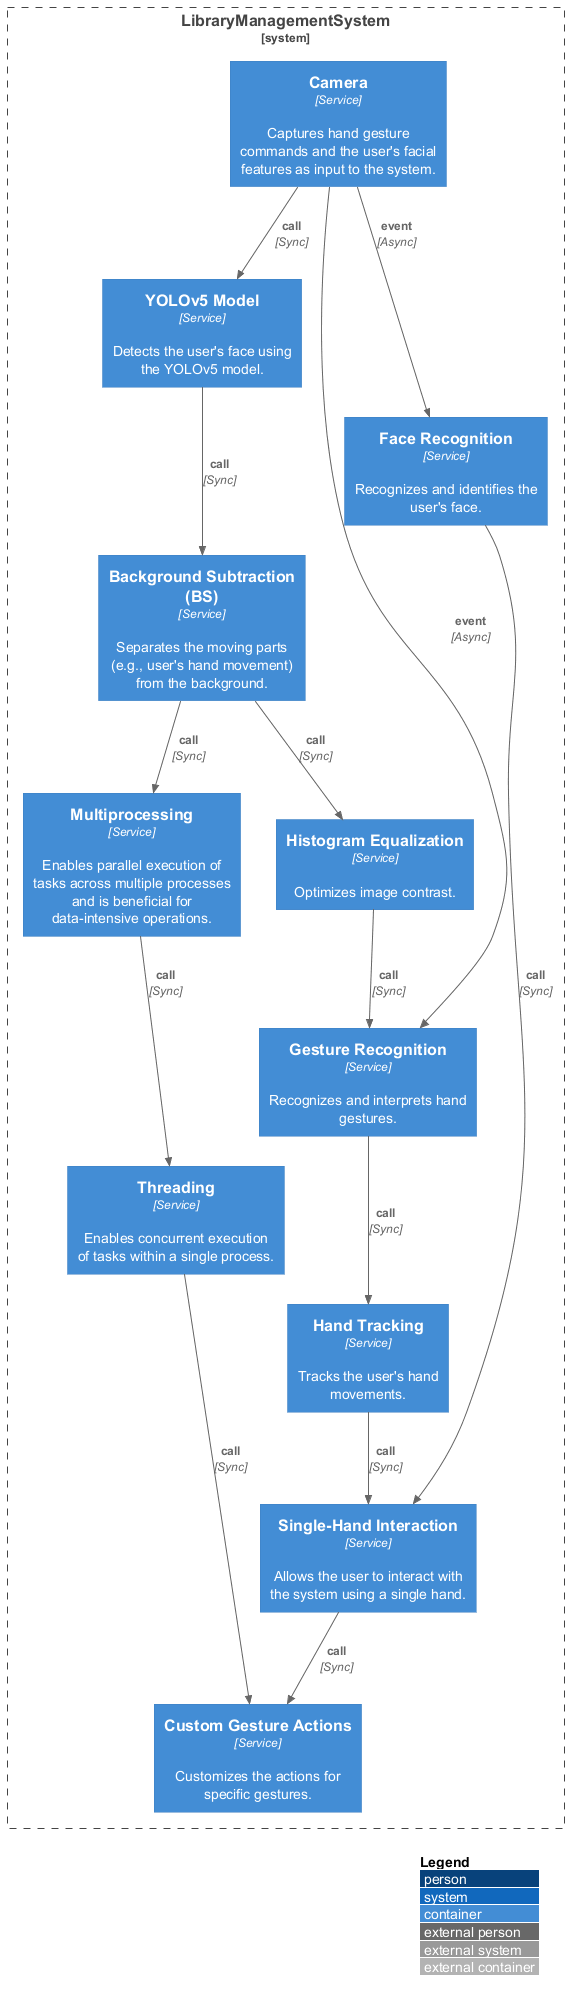

The diagram above was rendered by PlantUML. Its source (embedded in the PNG):
@startuml
!include https://raw.githubusercontent.com/plantuml-stdlib/C4-PlantUML/master/C4_Container.puml
LAYOUT_WITH_LEGEND()
System_Boundary(LibraryManagementSystem, "LibraryManagementSystem") {
  Container(Camera, "Camera", "Service", "Captures hand gesture commands and the user's facial features as input to the system.")
  Container(YOLOv5Model, "YOLOv5 Model", "Service", "Detects the user's face using the YOLOv5 model.")
  Container(BackgroundSubtractionBS, "Background Subtraction (BS)", "Service", "Separates the moving parts (e.g., user's hand movement) from the background.")
  Container(HistogramEqualization, "Histogram Equalization", "Service", "Optimizes image contrast.")
  Container(Threading, "Threading", "Service", "Enables concurrent execution of tasks within a single process.")
  Container(Multiprocessing, "Multiprocessing", "Service", "Enables parallel execution of tasks across multiple processes and is beneficial for data-intensive operations.")
  Container(GestureRecognition, "Gesture Recognition", "Service", "Recognizes and interprets hand gestures.")
  Container(FaceRecognition, "Face Recognition", "Service", "Recognizes and identifies the user's face.")
  Container(HandTracking, "Hand Tracking", "Service", "Tracks the user's hand movements.")
  Container(SingleHandInteraction, "Single-Hand Interaction", "Service", "Allows the user to interact with the system using a single hand.")
  Container(CustomGestureActions, "Custom Gesture Actions", "Service", "Customizes the actions for specific gestures.")
}
Rel(Camera, YOLOv5Model, "call", "Sync")
Rel(YOLOv5Model, BackgroundSubtractionBS, "call", "Sync")
Rel(BackgroundSubtractionBS, HistogramEqualization, "call", "Sync")
Rel(HistogramEqualization, GestureRecognition, "call", "Sync")
Rel(Camera, GestureRecognition, "event", "Async")
Rel(GestureRecognition, HandTracking, "call", "Sync")
Rel(HandTracking, SingleHandInteraction, "call", "Sync")
Rel(SingleHandInteraction, CustomGestureActions, "call", "Sync")
Rel(Camera, FaceRecognition, "event", "Async")
Rel(FaceRecognition, SingleHandInteraction, "call", "Sync")
Rel(BackgroundSubtractionBS, Multiprocessing, "call", "Sync")
Rel(Multiprocessing, Threading, "call", "Sync")
Rel(Threading, CustomGestureActions, "call", "Sync")
@enduml